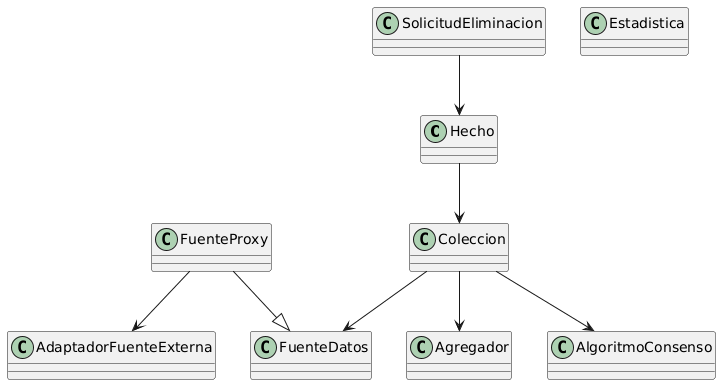

The diagram above was rendered by PlantUML. Its source (embedded in the PNG):
@startuml
' Clases clave
class Hecho
class Coleccion
class FuenteDatos
class FuenteProxy
class AdaptadorFuenteExterna
class Agregador
class SolicitudEliminacion
class Estadistica

class AlgoritmoConsenso

' Relaciones principales
Hecho --> Coleccion
Coleccion --> FuenteDatos
FuenteProxy --> AdaptadorFuenteExterna
Coleccion --> Agregador
Coleccion --> AlgoritmoConsenso
SolicitudEliminacion --> Hecho


' Herencia
FuenteProxy --|> FuenteDatos
@enduml